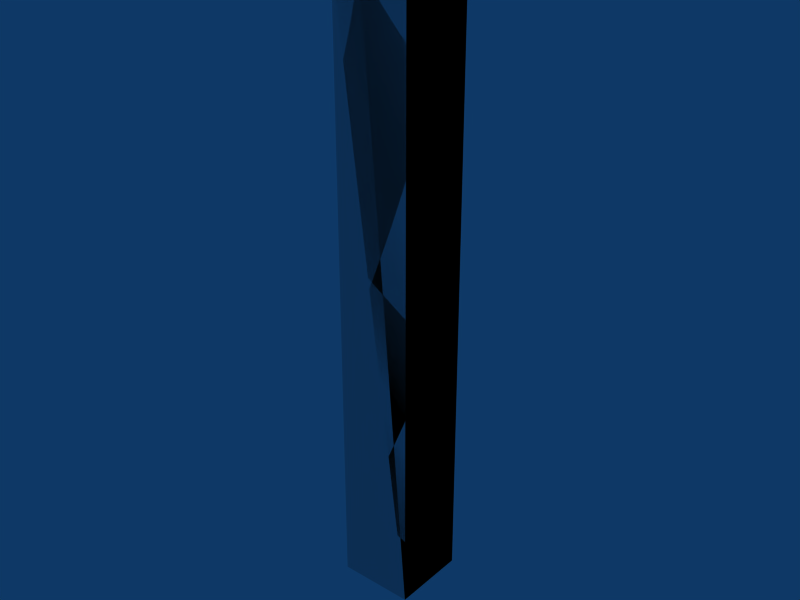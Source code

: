 # Source: box-05x05x4.blend  (saved by Blender 2.49.2; exported with 4.5.12 LTS)
import bpy
from mathutils import Matrix  # noqa: F401  (used for matrix-valued properties, if any)

bpy.ops.wm.read_factory_settings(use_empty=True)
scene = bpy.context.scene
scene.name = 'Scene'

# ---- collections
col_collection_1 = bpy.data.collections.new('Collection 1'); scene.collection.children.link(col_collection_1)

# ---- materials (node trees are filled in below, after node groups)
mat_concrete = bpy.data.materials.new('Concrete')

# ---- material node trees

# ---- world
world_world = bpy.data.worlds.new('World'); scene.world = world_world
world_world.color = (0.05656, 0.2208, 0.4)
world_world.use_sun_shadow = False
world_world.sun_shadow_jitter_overblur = 0.0
world_world.cycles.sampling_method = 'MANUAL'
world_world.cycles.sample_map_resolution = 256

# ---- meshes
me_cube_002 = bpy.data.meshes.new('Cube.002')
me_cube_002.from_pydata([(0.5, 0.5, 0.0), (0.5, 0.0, 0.0), (-2.98e-08, 4.47e-08, 0.0), (8.941e-08, 0.5, 0.0), (0.5, 0.5, 4.0), (0.5, -1.49e-07, 4.0), (-8.941e-08, 8.941e-08, 4.0), (1.49e-08, 0.5, 4.0), (1.49e-08, 0.5, 4.0), (-8.941e-08, 8.941e-08, 4.0), (0.5, -1.49e-07, 4.0), (0.5, 0.5, 4.0), (8.941e-08, 0.5, 0.0), (-2.98e-08, 4.47e-08, 0.0), (0.5, 0.0, 0.0), (0.5, 0.5, 0.0), (1.49e-08, 0.5, 4.0), (-8.941e-08, 8.941e-08, 4.0), (0.5, -1.49e-07, 4.0), (0.5, 0.5, 4.0), (8.941e-08, 0.5, 0.0), (-2.98e-08, 4.47e-08, 0.0), (0.5, 0.0, 0.0), (0.5, 0.5, 0.0)], [], [(0, 4, 5, 1), (2, 6, 7, 3), (11, 8, 9, 10), (15, 14, 13, 12), (19, 23, 20, 16), (22, 18, 17, 21)])
_uv = me_cube_002.uv_layers.new(name='UVTex')
_uv.uv.foreach_set('vector', [0.5, 0.0, 0.5, 4.0, 0.0, 4.0, 1.49e-07, 0.0, 8.5, 16.0, 8.5, 20.0, 8.0, 20.0, 8.0, 16.0, 2.5, 6.5, 2.0, 6.5, 2.0, 6.0, 2.5, 6.0, 4.0, 8.5, 4.0, 8.0, 4.5, 8.0, 4.5, 8.5, 10.0, 26.0, 10.0, 22.0, 10.5, 22.0, 10.5, 26.0, 6.5, 10.0, 6.5, 14.0, 6.0, 14.0, 6.0, 10.0])
me_cube_002.materials.append(mat_concrete)
me_cube_002.use_remesh_preserve_volume = False
me_cube_002.use_remesh_preserve_attributes = False
me_cube_002.use_mirror_vertex_groups = False
me_cube_002.update()
me_cube_001 = bpy.data.meshes.new('Cube.001')
me_cube_001.from_pydata([(0.5, 0.5, 0.0), (0.5, 0.0, 0.0), (-5.96e-08, 8.941e-08, 0.0), (1.788e-07, 0.5, 0.0), (0.5, 0.5, 4.0), (0.5, -2.98e-07, 4.0), (-1.788e-07, 1.788e-07, 4.0), (2.98e-08, 0.5, 4.0)], [], [(0, 1, 2, 3), (4, 7, 6, 5), (0, 4, 5, 1), (1, 5, 6, 2), (2, 6, 7, 3), (4, 0, 3, 7)])
me_cube_001.use_remesh_preserve_volume = False
me_cube_001.use_remesh_preserve_attributes = False
me_cube_001.use_mirror_vertex_groups = False
me_cube_001.update()

# ---- objects
ob_cube_002 = bpy.data.objects.new('Cube.002', me_cube_002)
ob_cube_001 = bpy.data.objects.new('Cube.001', me_cube_001)

# ---- transforms, parenting, visibility, modifiers, constraints
ob_cube_002.location = (0.0, 0.0, 0.0)
ob_cube_002.lock_rotations_4d = False
ob_cube_002.empty_display_type = 'ARROWS'
ob_cube_002.lineart.crease_threshold = 0.0
ob_cube_001.location = (0.0, 0.0, 0.0)
ob_cube_001.lock_rotations_4d = False
ob_cube_001.empty_display_type = 'ARROWS'
ob_cube_001.display_type = 'WIRE'
ob_cube_001.lineart.crease_threshold = 0.0

# ---- collection membership
col_collection_1.objects.link(ob_cube_002)
col_collection_1.objects.link(ob_cube_001)

# ---- scene / render settings (as saved in the file)
scene.frame_start = 1; scene.frame_end = 30; scene.frame_set(1)
scene.render.engine = 'BLENDER_EEVEE_NEXT'
scene.render.image_settings.file_format = 'JPEG'
scene.render.image_settings.color_mode = 'RGB'
scene.render.image_settings.compression = 90
scene.render.resolution_x = 800
scene.render.resolution_y = 600
scene.render.pixel_aspect_x = 100.0
scene.render.pixel_aspect_y = 100.0
scene.render.fps = 25
scene.render.dither_intensity = 0.0
scene.render.use_compositing = False
scene.render.use_sequencer = False
scene.render.bake_margin = 2
scene.render.bake_bias = 0.0
scene.render.use_stamp_time = False
scene.render.use_stamp_date = False
scene.render.use_stamp_frame = False
scene.render.use_stamp_camera = False
scene.render.use_stamp_scene = False
scene.render.use_stamp_filename = False
scene.render.use_stamp_render_time = False
scene.render.stamp_font_size = 0
scene.cycles.use_denoising = False
scene.cycles.samples = 10
scene.cycles.sampling_pattern = 'TABULATED_SOBOL'
scene.cycles.light_sampling_threshold = 0.0
scene.cycles.use_adaptive_sampling = False
scene.cycles.use_light_tree = False
scene.cycles.blur_glossy = 0.0
scene.cycles.volume_bounces = 1
scene.cycles.pixel_filter_type = 'GAUSSIAN'
scene.cycles.sample_clamp_indirect = 0.0
scene.view_settings.view_transform = 'Raw'
bpy.context.view_layer.update()

# ---- added for rendering (the .blend has no active camera): camera
cam_auto = bpy.data.cameras.new('AutoCamera')
cam_auto.lens = 50.0
cam_auto.sensor_width = 36.0
cam_auto.clip_end = 1000.0
ob_auto_camera = bpy.data.objects.new('AutoCamera', cam_auto)
scene.collection.objects.link(ob_auto_camera)
ob_auto_camera.location = (4.00828, -4.25994, 5.00662)
ob_auto_camera.rotation_euler = (1.09748, -7.21219e-08, 0.694738)
scene.camera = ob_auto_camera
bpy.context.view_layer.update()
